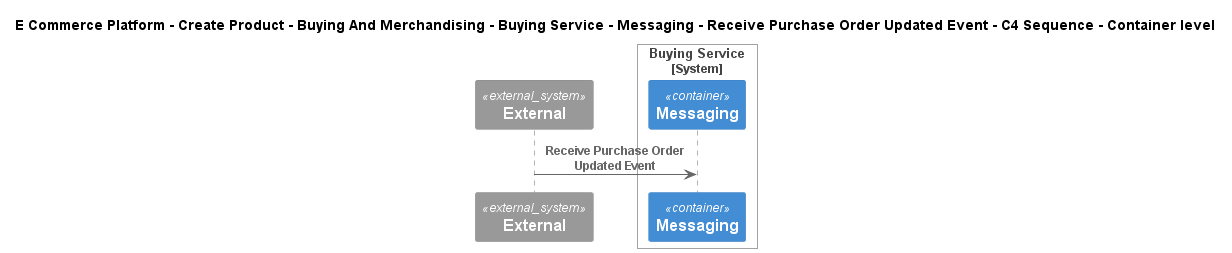

The diagram above was rendered by PlantUML. Its source (embedded in the PNG):
@startuml
!include ..\..\..\..\..\..\..\..\..\.c4s\C4_Sequence.puml
SHOW_FOOT_BOXES()

title E Commerce Platform - Create Product - Buying And Merchandising - Buying Service - Messaging - Receive Purchase Order Updated Event - C4 Sequence - Container level

System_Ext(C4InterFlow.SoftwareSystems.ExternalSystem, "External", "")

System_Boundary(ECommercePlatform.CreateProduct.BuyingAndMerchandising.SoftwareSystems.BuyingService, "Buying Service")
    ContainerQueue(ECommercePlatform.CreateProduct.BuyingAndMerchandising.SoftwareSystems.BuyingService.Containers.Messaging, "Messaging", "", "")
Boundary_End()

Rel(C4InterFlow.SoftwareSystems.ExternalSystem, ECommercePlatform.CreateProduct.BuyingAndMerchandising.SoftwareSystems.BuyingService.Containers.Messaging, "Receive Purchase Order Updated Event")


@enduml